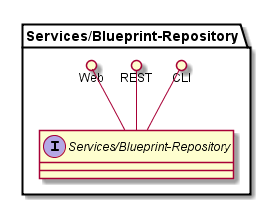

The diagram above was rendered by PlantUML. Its source (embedded in the PNG):
@startuml

package "Services/Blueprint-Repository" {
    interface "Services/Blueprint-Repository" {

    }
    CLI ()-- "Services/Blueprint-Repository"
    REST ()-- "Services/Blueprint-Repository"
    Web ()-- "Services/Blueprint-Repository"

}


@enduml